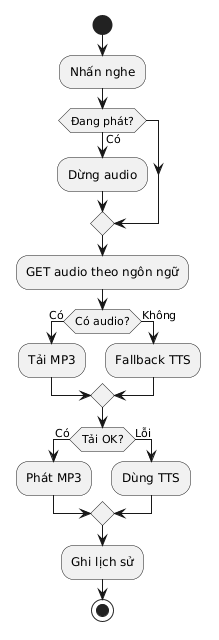

The diagram above was rendered by PlantUML. Its source (embedded in the PNG):
@startuml
start
:Nhấn nghe;

if (Đang phát?) then (Có)
  :Dừng audio;
endif

:GET audio theo ngôn ngữ;

if (Có audio?) then (Có)
  :Tải MP3;
else (Không)
  :Fallback TTS;
endif

if (Tải OK?) then (Có)
  :Phát MP3;
else (Lỗi)
  :Dùng TTS;
endif

:Ghi lịch sử;
stop
@enduml